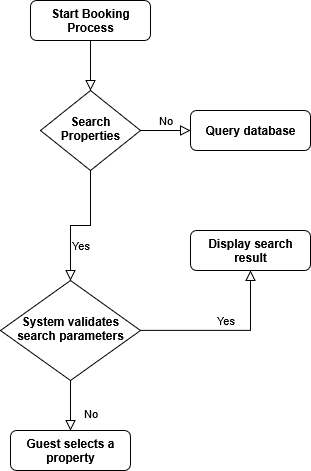

The diagram above was exported from draw.io. Its source (the exported page's mxGraphModel, read from the mxfile embedded in the PNG):
<mxGraphModel dx="1090" dy="599" grid="1" gridSize="10" guides="1" tooltips="1" connect="1" arrows="1" fold="1" page="1" pageScale="1" pageWidth="827" pageHeight="1169" math="0" shadow="0">
  <root>
    <mxCell id="WIyWlLk6GJQsqaUBKTNV-0" />
    <mxCell id="WIyWlLk6GJQsqaUBKTNV-1" parent="WIyWlLk6GJQsqaUBKTNV-0" />
    <mxCell id="WIyWlLk6GJQsqaUBKTNV-2" value="" style="rounded=0;html=1;jettySize=auto;orthogonalLoop=1;fontSize=11;endArrow=block;endFill=0;endSize=8;strokeWidth=1;shadow=0;labelBackgroundColor=none;edgeStyle=orthogonalEdgeStyle;" parent="WIyWlLk6GJQsqaUBKTNV-1" source="WIyWlLk6GJQsqaUBKTNV-3" target="WIyWlLk6GJQsqaUBKTNV-6" edge="1">
      <mxGeometry relative="1" as="geometry" />
    </mxCell>
    <mxCell id="WIyWlLk6GJQsqaUBKTNV-3" value="&lt;strong&gt;Start Booking Process&lt;/strong&gt;" style="rounded=1;whiteSpace=wrap;html=1;fontSize=12;glass=0;strokeWidth=1;shadow=0;" parent="WIyWlLk6GJQsqaUBKTNV-1" vertex="1">
      <mxGeometry x="160" y="80" width="120" height="40" as="geometry" />
    </mxCell>
    <mxCell id="WIyWlLk6GJQsqaUBKTNV-4" value="Yes" style="rounded=0;html=1;jettySize=auto;orthogonalLoop=1;fontSize=11;endArrow=block;endFill=0;endSize=8;strokeWidth=1;shadow=0;labelBackgroundColor=none;edgeStyle=orthogonalEdgeStyle;" parent="WIyWlLk6GJQsqaUBKTNV-1" source="WIyWlLk6GJQsqaUBKTNV-6" target="WIyWlLk6GJQsqaUBKTNV-10" edge="1">
      <mxGeometry y="20" relative="1" as="geometry">
        <mxPoint as="offset" />
      </mxGeometry>
    </mxCell>
    <mxCell id="WIyWlLk6GJQsqaUBKTNV-5" value="No" style="edgeStyle=orthogonalEdgeStyle;rounded=0;html=1;jettySize=auto;orthogonalLoop=1;fontSize=11;endArrow=block;endFill=0;endSize=8;strokeWidth=1;shadow=0;labelBackgroundColor=none;" parent="WIyWlLk6GJQsqaUBKTNV-1" source="WIyWlLk6GJQsqaUBKTNV-6" target="WIyWlLk6GJQsqaUBKTNV-7" edge="1">
      <mxGeometry y="10" relative="1" as="geometry">
        <mxPoint as="offset" />
      </mxGeometry>
    </mxCell>
    <mxCell id="WIyWlLk6GJQsqaUBKTNV-6" value="&lt;strong&gt;Search Properties&lt;/strong&gt;" style="rhombus;whiteSpace=wrap;html=1;shadow=0;fontFamily=Helvetica;fontSize=12;align=center;strokeWidth=1;spacing=6;spacingTop=-4;" parent="WIyWlLk6GJQsqaUBKTNV-1" vertex="1">
      <mxGeometry x="170" y="170" width="100" height="80" as="geometry" />
    </mxCell>
    <mxCell id="WIyWlLk6GJQsqaUBKTNV-7" value="&lt;strong&gt;Query database&lt;/strong&gt;" style="rounded=1;whiteSpace=wrap;html=1;fontSize=12;glass=0;strokeWidth=1;shadow=0;" parent="WIyWlLk6GJQsqaUBKTNV-1" vertex="1">
      <mxGeometry x="320" y="190" width="120" height="40" as="geometry" />
    </mxCell>
    <mxCell id="WIyWlLk6GJQsqaUBKTNV-8" value="No" style="rounded=0;html=1;jettySize=auto;orthogonalLoop=1;fontSize=11;endArrow=block;endFill=0;endSize=8;strokeWidth=1;shadow=0;labelBackgroundColor=none;edgeStyle=orthogonalEdgeStyle;" parent="WIyWlLk6GJQsqaUBKTNV-1" source="WIyWlLk6GJQsqaUBKTNV-10" target="WIyWlLk6GJQsqaUBKTNV-11" edge="1">
      <mxGeometry x="0.3333" y="20" relative="1" as="geometry">
        <mxPoint as="offset" />
      </mxGeometry>
    </mxCell>
    <mxCell id="WIyWlLk6GJQsqaUBKTNV-9" value="Yes" style="edgeStyle=orthogonalEdgeStyle;rounded=0;html=1;jettySize=auto;orthogonalLoop=1;fontSize=11;endArrow=block;endFill=0;endSize=8;strokeWidth=1;shadow=0;labelBackgroundColor=none;" parent="WIyWlLk6GJQsqaUBKTNV-1" source="WIyWlLk6GJQsqaUBKTNV-10" target="WIyWlLk6GJQsqaUBKTNV-12" edge="1">
      <mxGeometry y="10" relative="1" as="geometry">
        <mxPoint as="offset" />
      </mxGeometry>
    </mxCell>
    <mxCell id="WIyWlLk6GJQsqaUBKTNV-10" value="&lt;strong&gt;System validates search parameters&lt;/strong&gt;" style="rhombus;whiteSpace=wrap;html=1;shadow=0;fontFamily=Helvetica;fontSize=12;align=center;strokeWidth=1;spacing=6;spacingTop=-4;" parent="WIyWlLk6GJQsqaUBKTNV-1" vertex="1">
      <mxGeometry x="130" y="360" width="140" height="100" as="geometry" />
    </mxCell>
    <mxCell id="WIyWlLk6GJQsqaUBKTNV-11" value="&lt;strong&gt;Guest selects a property&lt;/strong&gt;" style="rounded=1;whiteSpace=wrap;html=1;fontSize=12;glass=0;strokeWidth=1;shadow=0;" parent="WIyWlLk6GJQsqaUBKTNV-1" vertex="1">
      <mxGeometry x="140" y="510" width="120" height="40" as="geometry" />
    </mxCell>
    <mxCell id="WIyWlLk6GJQsqaUBKTNV-12" value="&lt;strong&gt;Display search result&lt;/strong&gt;" style="rounded=1;whiteSpace=wrap;html=1;fontSize=12;glass=0;strokeWidth=1;shadow=0;" parent="WIyWlLk6GJQsqaUBKTNV-1" vertex="1">
      <mxGeometry x="320" y="310" width="120" height="40" as="geometry" />
    </mxCell>
  </root>
</mxGraphModel>